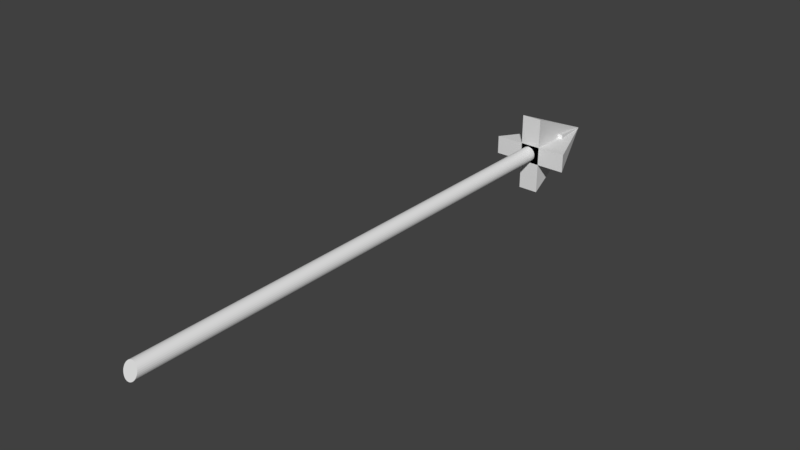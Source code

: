 # Source: Lance.blend  (saved by Blender 2.79.0; exported with 4.5.12 LTS)
import bpy
from mathutils import Matrix  # noqa: F401  (used for matrix-valued properties, if any)

bpy.ops.wm.read_factory_settings(use_empty=True)
scene = bpy.context.scene
scene.name = 'Scene'

# ---- collections
col_collection_1 = bpy.data.collections.new('Collection 1'); scene.collection.children.link(col_collection_1)

# ---- materials (node trees are filled in below, after node groups)
mat_material = bpy.data.materials.new('Material')
mat_material.alpha_threshold = 0.0
mat_material.use_transparent_shadow = False
mat_material.roughness = 0.5
mat_material.line_color = (0.0, 0.0, 0.0, 1.0)

# ---- material node trees

# ---- world
world_world = bpy.data.worlds.new('World'); scene.world = world_world
world_world.color = (0.05088, 0.05088, 0.05088)
world_world.use_sun_shadow = False
world_world.sun_shadow_jitter_overblur = 0.0
world_world.cycles.sampling_method = 'MANUAL'

# ---- meshes
me_cube = bpy.data.meshes.new('Cube')
me_cube.from_pydata([(0.001045, 7.734, 0.00047), (-0.05159, 5.293, 0.21), (-0.05159, -8.732, 0.2151), (0.2831, 5.141, -0.26), (-0.2831, 5.141, -0.26), (0.2831, 5.141, 0.26), (-0.2831, 5.141, 0.26), (1.082, 5.141, -0.26), (1.082, 5.141, 0.26), (0.2831, 6.368, 0.26), (0.2831, 6.368, -0.26), (-0.2831, 6.368, -0.26), (-0.2831, 6.368, 0.26), (-1.082, 5.141, 0.26), (-1.082, 5.141, -0.26), (-0.2831, 5.141, -1.106), (0.2831, 5.141, -1.106), (0.2831, 5.141, 1.106), (-0.2831, 5.141, 1.106), (-0.01102, -8.733, 0.2109), (-0.01102, 5.291, 0.2058), (0.028, -8.738, 0.1986), (0.028, 5.286, 0.1935), (0.06395, -8.746, 0.1785), (0.06395, 5.279, 0.1734), (0.09547, -8.756, 0.1516), (0.09547, 5.269, 0.1465), (0.1213, -8.769, 0.1187), (0.1213, 5.256, 0.1136), (0.1406, -8.783, 0.08126), (0.1406, 5.242, 0.07615), (0.1524, -8.798, 0.04059), (0.1524, 5.226, 0.03548), (0.1564, -8.814, -0.001704), (0.1564, 5.21, -0.006811), (0.1524, -8.831, -0.044), (0.1524, 5.194, -0.0491), (0.1406, -8.846, -0.08466), (0.1406, 5.179, -0.08977), (0.1213, -8.86, -0.1221), (0.1213, 5.164, -0.1272), (0.09547, -8.873, -0.155), (0.09547, 5.152, -0.1601), (0.06395, -8.883, -0.182), (0.06395, 5.141, -0.1871), (0.028, -8.891, -0.202), (0.028, 5.134, -0.2071), (-0.01102, -8.895, -0.2143), (-0.01102, 5.129, -0.2194), (-0.05159, -8.897, -0.2185), (-0.05159, 5.128, -0.2236), (-0.09217, -8.895, -0.2143), (-0.09217, 5.129, -0.2194), (-0.1312, -8.891, -0.202), (-0.1312, 5.134, -0.2071), (-0.1671, -8.883, -0.182), (-0.1671, 5.141, -0.1871), (-0.1987, -8.873, -0.155), (-0.1987, 5.152, -0.1601), (-0.2245, -8.86, -0.1221), (-0.2245, 5.164, -0.1272), (-0.2437, -8.846, -0.08466), (-0.2437, 5.179, -0.08977), (-0.2556, -8.831, -0.044), (-0.2556, 5.194, -0.0491), (-0.2596, -8.814, -0.001703), (-0.2596, 5.21, -0.006811), (-0.2556, -8.798, 0.04059), (-0.2556, 5.226, 0.03548), (-0.2437, -8.783, 0.08126), (-0.2437, 5.242, 0.07615), (-0.2245, -8.769, 0.1187), (-0.2245, 5.256, 0.1136), (-0.1987, -8.756, 0.1516), (-0.1987, 5.269, 0.1465), (-0.1671, -8.746, 0.1785), (-0.1671, 5.279, 0.1734), (-0.1312, -8.738, 0.1986), (-0.1312, 5.286, 0.1935), (-0.09217, -8.733, 0.2109), (-0.09217, 5.291, 0.2058)], [], [(2, 1, 20, 19), (7, 8, 0), (6, 8, 7, 4), (0, 8, 6), (4, 7, 0), (9, 10, 11, 12), (0, 10, 9), (0, 11, 10), (0, 12, 11), (0, 9, 12), (0, 13, 14), (5, 13, 0), (3, 14, 13, 5), (0, 14, 3), (0, 15, 16), (6, 15, 0), (5, 16, 15, 6), (0, 16, 5), (0, 17, 18), (3, 17, 0), (4, 18, 17, 3), (0, 18, 4), (19, 20, 22, 21), (21, 22, 24, 23), (23, 24, 26, 25), (25, 26, 28, 27), (27, 28, 30, 29), (29, 30, 32, 31), (31, 32, 34, 33), (33, 34, 36, 35), (35, 36, 38, 37), (37, 38, 40, 39), (39, 40, 42, 41), (41, 42, 44, 43), (43, 44, 46, 45), (45, 46, 48, 47), (47, 48, 50, 49), (49, 50, 52, 51), (51, 52, 54, 53), (53, 54, 56, 55), (55, 56, 58, 57), (57, 58, 60, 59), (59, 60, 62, 61), (61, 62, 64, 63), (63, 64, 66, 65), (65, 66, 68, 67), (67, 68, 70, 69), (69, 70, 72, 71), (71, 72, 74, 73), (73, 74, 76, 75), (75, 76, 78, 77), (22, 20, 1, 80, 78, 76, 74, 72, 70, 68, 66, 64, 62, 60, 58, 56, 54, 52, 50, 48, 46, 44, 42, 40, 38, 36, 34, 32, 30, 28, 26, 24), (77, 78, 80, 79), (79, 80, 1, 2), (19, 21, 23, 25, 27, 29, 31, 33, 35, 37, 39, 41, 43, 45, 47, 49, 51, 53, 55, 57, 59, 61, 63, 65, 67, 69, 71, 73, 75, 77, 79, 2)])
me_cube.materials.append(mat_material)
me_cube.use_remesh_preserve_volume = False
me_cube.use_remesh_preserve_attributes = False
me_cube.use_mirror_vertex_groups = False
me_cube.update()

# ---- objects
ob_cube = bpy.data.objects.new('Cube', me_cube)

# ---- transforms, parenting, visibility, modifiers, constraints
ob_cube.location = (0.0, 0.0, 0.0)
ob_cube.lock_rotations_4d = False
ob_cube.empty_display_type = 'ARROWS'
ob_cube.lineart.crease_threshold = 0.0

# ---- collection membership
col_collection_1.objects.link(ob_cube)

# ---- scene / render settings (as saved in the file)
scene.frame_start = 1; scene.frame_end = 250; scene.frame_set(1)
scene.render.engine = 'BLENDER_EEVEE_NEXT'
scene.render.resolution_percentage = 50
scene.render.dither_intensity = 0.0
scene.cycles.use_denoising = False
scene.cycles.samples = 128
scene.cycles.sampling_pattern = 'TABULATED_SOBOL'
scene.cycles.use_adaptive_sampling = False
scene.cycles.use_light_tree = False
scene.cycles.blur_glossy = 0.0
scene.cycles.sample_clamp_indirect = 0.0
scene.view_settings.view_transform = 'Standard'
bpy.context.view_layer.update()

# ---- added for rendering (the .blend has no active camera and no usable light): camera, sun
cam_auto = bpy.data.cameras.new('AutoCamera')
cam_auto.lens = 50.0
cam_auto.sensor_width = 36.0
cam_auto.clip_end = 1000.0
ob_auto_camera = bpy.data.objects.new('AutoCamera', cam_auto)
scene.collection.objects.link(ob_auto_camera)
ob_auto_camera.location = (15.6515, -19.3633, 12.5212)
ob_auto_camera.rotation_euler = (1.09748, -7.21219e-08, 0.694738)
scene.camera = ob_auto_camera
light_auto_sun = bpy.data.lights.new('AutoSun', 'SUN')
light_auto_sun.energy = 3.0
light_auto_sun.angle = 0.0523599
ob_auto_sun = bpy.data.objects.new('AutoSun', light_auto_sun)
scene.collection.objects.link(ob_auto_sun)
ob_auto_sun.rotation_euler = (0.872665, 0.174533, 0.523599)
bpy.context.view_layer.update()
